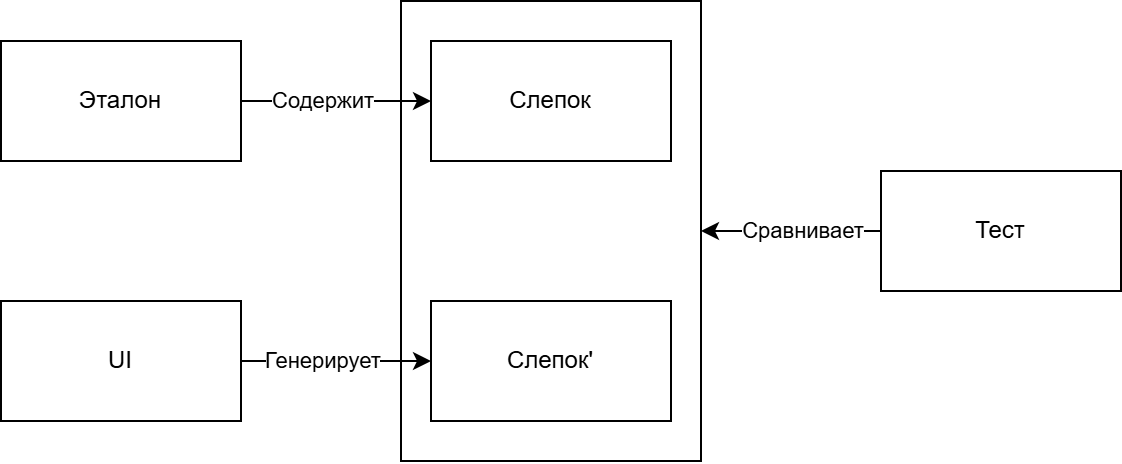

The diagram above was exported from draw.io. Its source (the exported page's mxGraphModel, read from the mxfile embedded in the PNG):
<mxGraphModel dx="683" dy="355" grid="1" gridSize="10" guides="1" tooltips="1" connect="1" arrows="1" fold="1" page="1" pageScale="1" pageWidth="850" pageHeight="1100" math="0" shadow="0">
  <root>
    <mxCell id="0" />
    <mxCell id="1" parent="0" />
    <mxCell id="_SnCmpSbxFfpvaKDgkAW-11" value="" style="rounded=0;whiteSpace=wrap;html=1;" vertex="1" parent="1">
      <mxGeometry x="350" y="130" width="150" height="230" as="geometry" />
    </mxCell>
    <mxCell id="_SnCmpSbxFfpvaKDgkAW-1" value="Слепок" style="rounded=0;whiteSpace=wrap;html=1;" vertex="1" parent="1">
      <mxGeometry x="365" y="150" width="120" height="60" as="geometry" />
    </mxCell>
    <mxCell id="_SnCmpSbxFfpvaKDgkAW-4" style="edgeStyle=orthogonalEdgeStyle;rounded=0;orthogonalLoop=1;jettySize=auto;html=1;" edge="1" parent="1" source="_SnCmpSbxFfpvaKDgkAW-2" target="_SnCmpSbxFfpvaKDgkAW-3">
      <mxGeometry relative="1" as="geometry" />
    </mxCell>
    <mxCell id="_SnCmpSbxFfpvaKDgkAW-5" value="Генерирует" style="edgeLabel;html=1;align=center;verticalAlign=middle;resizable=0;points=[];" vertex="1" connectable="0" parent="_SnCmpSbxFfpvaKDgkAW-4">
      <mxGeometry x="0.0809" relative="1" as="geometry">
        <mxPoint x="-11" as="offset" />
      </mxGeometry>
    </mxCell>
    <mxCell id="_SnCmpSbxFfpvaKDgkAW-2" value="UI" style="rounded=0;whiteSpace=wrap;html=1;" vertex="1" parent="1">
      <mxGeometry x="150" y="280" width="120" height="60" as="geometry" />
    </mxCell>
    <mxCell id="_SnCmpSbxFfpvaKDgkAW-3" value="Слепок'" style="rounded=0;whiteSpace=wrap;html=1;" vertex="1" parent="1">
      <mxGeometry x="365" y="280" width="120" height="60" as="geometry" />
    </mxCell>
    <mxCell id="_SnCmpSbxFfpvaKDgkAW-12" style="edgeStyle=orthogonalEdgeStyle;rounded=0;orthogonalLoop=1;jettySize=auto;html=1;entryX=1;entryY=0.5;entryDx=0;entryDy=0;" edge="1" parent="1" source="_SnCmpSbxFfpvaKDgkAW-6" target="_SnCmpSbxFfpvaKDgkAW-11">
      <mxGeometry relative="1" as="geometry" />
    </mxCell>
    <mxCell id="_SnCmpSbxFfpvaKDgkAW-13" value="Сравнивает" style="edgeLabel;html=1;align=center;verticalAlign=middle;resizable=0;points=[];" vertex="1" connectable="0" parent="_SnCmpSbxFfpvaKDgkAW-12">
      <mxGeometry x="-0.164" y="1" relative="1" as="geometry">
        <mxPoint x="-2" y="-1" as="offset" />
      </mxGeometry>
    </mxCell>
    <mxCell id="_SnCmpSbxFfpvaKDgkAW-6" value="Тест" style="rounded=0;whiteSpace=wrap;html=1;" vertex="1" parent="1">
      <mxGeometry x="590" y="215" width="120" height="60" as="geometry" />
    </mxCell>
    <mxCell id="_SnCmpSbxFfpvaKDgkAW-8" style="edgeStyle=orthogonalEdgeStyle;rounded=0;orthogonalLoop=1;jettySize=auto;html=1;" edge="1" parent="1" source="_SnCmpSbxFfpvaKDgkAW-7" target="_SnCmpSbxFfpvaKDgkAW-1">
      <mxGeometry relative="1" as="geometry" />
    </mxCell>
    <mxCell id="_SnCmpSbxFfpvaKDgkAW-9" value="Содержит" style="edgeLabel;html=1;align=center;verticalAlign=middle;resizable=0;points=[];" vertex="1" connectable="0" parent="_SnCmpSbxFfpvaKDgkAW-8">
      <mxGeometry x="-0.2966" relative="1" as="geometry">
        <mxPoint x="7" as="offset" />
      </mxGeometry>
    </mxCell>
    <mxCell id="_SnCmpSbxFfpvaKDgkAW-7" value="Эталон" style="rounded=0;whiteSpace=wrap;html=1;" vertex="1" parent="1">
      <mxGeometry x="150" y="150" width="120" height="60" as="geometry" />
    </mxCell>
  </root>
</mxGraphModel>